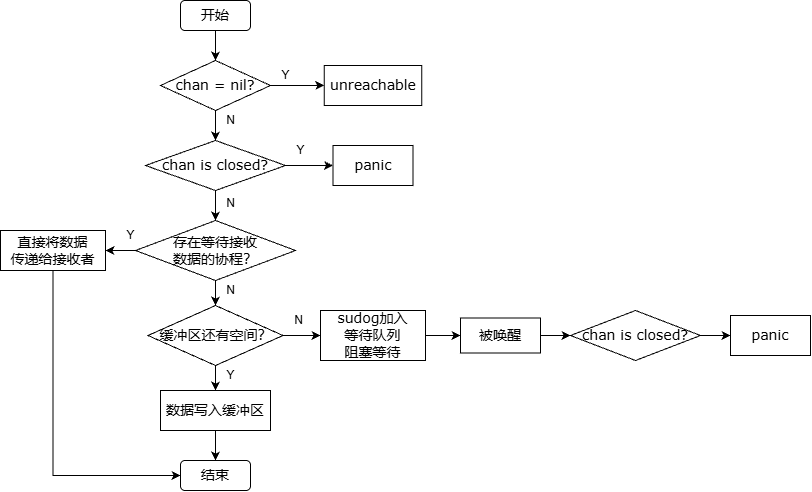

The diagram above was exported from draw.io. Its source (the exported page's mxGraphModel, read from the mxfile embedded in the PNG):
<mxGraphModel dx="1761" dy="563" grid="1" gridSize="10" guides="1" tooltips="1" connect="1" arrows="1" fold="1" page="1" pageScale="1" pageWidth="827" pageHeight="1169" math="0" shadow="0">
  <root>
    <mxCell id="0" />
    <mxCell id="1" parent="0" />
    <mxCell id="2qvVyJYGFqj_SoKuLOyL-1" parent="1" style="rounded=1;whiteSpace=wrap;html=1;fontFamily=Verdana;fontSize=14;" value="&lt;font style=&quot;font-size: 14px;&quot;&gt;开始&lt;/font&gt;" vertex="1">
      <mxGeometry height="30" width="70" x="-270" y="180" as="geometry" />
    </mxCell>
    <mxCell id="2qvVyJYGFqj_SoKuLOyL-2" parent="1" style="rhombus;whiteSpace=wrap;html=1;fontFamily=Verdana;fontSize=14;" value="chan = nil?" vertex="1">
      <mxGeometry height="50" width="110" x="-290" y="240" as="geometry" />
    </mxCell>
    <mxCell id="2qvVyJYGFqj_SoKuLOyL-3" parent="1" style="rounded=0;whiteSpace=wrap;html=1;fontFamily=Verdana;fontSize=14;" value="unreachable" vertex="1">
      <mxGeometry height="40" width="97.5" x="-126.25" y="245" as="geometry" />
    </mxCell>
    <mxCell id="2qvVyJYGFqj_SoKuLOyL-4" parent="1" style="rhombus;whiteSpace=wrap;html=1;fontFamily=Verdana;fontSize=14;" value="chan is closed?" vertex="1">
      <mxGeometry height="50" width="140" x="-305" y="320" as="geometry" />
    </mxCell>
    <mxCell id="2qvVyJYGFqj_SoKuLOyL-5" parent="1" style="rounded=0;whiteSpace=wrap;html=1;fontFamily=Verdana;fontSize=14;" value="panic" vertex="1">
      <mxGeometry height="40" width="80" x="-117.5" y="325" as="geometry" />
    </mxCell>
    <mxCell id="2qvVyJYGFqj_SoKuLOyL-6" parent="1" style="rhombus;whiteSpace=wrap;html=1;fontFamily=Verdana;fontSize=14;" value="存在等待&lt;span style=&quot;background-color: initial; font-size: 14px;&quot;&gt;接收&lt;/span&gt;&lt;div style=&quot;font-size: 14px;&quot;&gt;&lt;span style=&quot;background-color: initial; font-size: 14px;&quot;&gt;数据的协程？&lt;/span&gt;&lt;/div&gt;" vertex="1">
      <mxGeometry height="60" width="160" x="-315" y="400" as="geometry" />
    </mxCell>
    <mxCell id="2qvVyJYGFqj_SoKuLOyL-7" parent="1" style="rounded=0;whiteSpace=wrap;html=1;fontFamily=Verdana;fontSize=14;" value="直接将数据&lt;div style=&quot;font-size: 14px;&quot;&gt;传递给接收者&lt;/div&gt;" vertex="1">
      <mxGeometry height="40" width="105" x="-450" y="410" as="geometry" />
    </mxCell>
    <mxCell id="2qvVyJYGFqj_SoKuLOyL-8" parent="1" style="rhombus;whiteSpace=wrap;html=1;fontFamily=Verdana;fontSize=14;" value="缓冲区还有空间？" vertex="1">
      <mxGeometry height="60" width="135" x="-302.5" y="485" as="geometry" />
    </mxCell>
    <mxCell id="2qvVyJYGFqj_SoKuLOyL-9" parent="1" style="rounded=0;whiteSpace=wrap;html=1;fontFamily=Verdana;fontSize=14;" value="&lt;div style=&quot;font-size: 14px;&quot;&gt;sudog加入&lt;/div&gt;&lt;div style=&quot;font-size: 14px;&quot;&gt;等待队列&lt;/div&gt;阻塞等待" vertex="1">
      <mxGeometry height="50" width="105" x="-130" y="490" as="geometry" />
    </mxCell>
    <mxCell id="2qvVyJYGFqj_SoKuLOyL-10" parent="1" style="rounded=0;whiteSpace=wrap;html=1;fontFamily=Verdana;fontSize=14;" value="&lt;div style=&quot;font-size: 14px;&quot;&gt;被唤醒&lt;/div&gt;" vertex="1">
      <mxGeometry height="35" width="80" x="10" y="497.5" as="geometry" />
    </mxCell>
    <mxCell id="2qvVyJYGFqj_SoKuLOyL-11" parent="1" style="rhombus;whiteSpace=wrap;html=1;fontFamily=Verdana;fontSize=14;" value="chan is closed?" vertex="1">
      <mxGeometry height="50" width="130" x="120" y="490" as="geometry" />
    </mxCell>
    <mxCell id="2qvVyJYGFqj_SoKuLOyL-12" parent="1" style="rounded=0;whiteSpace=wrap;html=1;fontFamily=Verdana;fontSize=14;" value="panic" vertex="1">
      <mxGeometry height="40" width="80" x="280" y="495" as="geometry" />
    </mxCell>
    <mxCell id="2qvVyJYGFqj_SoKuLOyL-13" parent="1" style="rounded=0;whiteSpace=wrap;html=1;fontFamily=Verdana;fontSize=14;" value="数据写入缓冲区" vertex="1">
      <mxGeometry height="40" width="110" x="-290" y="570" as="geometry" />
    </mxCell>
    <mxCell id="2qvVyJYGFqj_SoKuLOyL-14" parent="1" style="rounded=1;whiteSpace=wrap;html=1;fontFamily=Verdana;fontSize=14;" value="&lt;font style=&quot;font-size: 14px;&quot;&gt;结束&lt;/font&gt;" vertex="1">
      <mxGeometry height="30" width="70" x="-270" y="640" as="geometry" />
    </mxCell>
    <mxCell id="2qvVyJYGFqj_SoKuLOyL-15" edge="1" parent="1" source="2qvVyJYGFqj_SoKuLOyL-1" style="endArrow=classic;html=1;rounded=0;exitX=0.5;exitY=1;exitDx=0;exitDy=0;entryX=0.5;entryY=0;entryDx=0;entryDy=0;" target="2qvVyJYGFqj_SoKuLOyL-2" value="">
      <mxGeometry height="50" relative="1" width="50" as="geometry">
        <mxPoint x="30" y="450" as="sourcePoint" />
        <mxPoint x="80" y="400" as="targetPoint" />
      </mxGeometry>
    </mxCell>
    <mxCell id="2qvVyJYGFqj_SoKuLOyL-16" edge="1" parent="1" source="2qvVyJYGFqj_SoKuLOyL-2" style="endArrow=classic;html=1;rounded=0;entryX=0;entryY=0.5;entryDx=0;entryDy=0;exitX=1;exitY=0.5;exitDx=0;exitDy=0;" target="2qvVyJYGFqj_SoKuLOyL-3" value="">
      <mxGeometry height="50" relative="1" width="50" as="geometry">
        <mxPoint x="30" y="450" as="sourcePoint" />
        <mxPoint x="80" y="400" as="targetPoint" />
      </mxGeometry>
    </mxCell>
    <mxCell id="2qvVyJYGFqj_SoKuLOyL-17" parent="1" style="text;html=1;align=center;verticalAlign=middle;resizable=0;points=[];autosize=1;strokeColor=none;fillColor=none;" value="Y" vertex="1">
      <mxGeometry height="30" width="30" x="-180" y="240" as="geometry" />
    </mxCell>
    <mxCell id="2qvVyJYGFqj_SoKuLOyL-18" edge="1" parent="1" source="2qvVyJYGFqj_SoKuLOyL-2" style="endArrow=classic;html=1;rounded=0;exitX=0.5;exitY=1;exitDx=0;exitDy=0;entryX=0.5;entryY=0;entryDx=0;entryDy=0;" target="2qvVyJYGFqj_SoKuLOyL-4" value="">
      <mxGeometry height="50" relative="1" width="50" as="geometry">
        <mxPoint x="30" y="450" as="sourcePoint" />
        <mxPoint x="80" y="400" as="targetPoint" />
      </mxGeometry>
    </mxCell>
    <mxCell id="2qvVyJYGFqj_SoKuLOyL-19" parent="1" style="text;html=1;align=center;verticalAlign=middle;resizable=0;points=[];autosize=1;strokeColor=none;fillColor=none;" value="N" vertex="1">
      <mxGeometry height="30" width="30" x="-235" y="285" as="geometry" />
    </mxCell>
    <mxCell id="2qvVyJYGFqj_SoKuLOyL-20" edge="1" parent="1" source="2qvVyJYGFqj_SoKuLOyL-4" style="endArrow=classic;html=1;rounded=0;exitX=1;exitY=0.5;exitDx=0;exitDy=0;entryX=0;entryY=0.5;entryDx=0;entryDy=0;" target="2qvVyJYGFqj_SoKuLOyL-5" value="">
      <mxGeometry height="50" relative="1" width="50" as="geometry">
        <mxPoint x="30" y="450" as="sourcePoint" />
        <mxPoint x="80" y="400" as="targetPoint" />
      </mxGeometry>
    </mxCell>
    <mxCell id="2qvVyJYGFqj_SoKuLOyL-21" parent="1" style="text;html=1;align=center;verticalAlign=middle;resizable=0;points=[];autosize=1;strokeColor=none;fillColor=none;" value="Y" vertex="1">
      <mxGeometry height="30" width="30" x="-165" y="315" as="geometry" />
    </mxCell>
    <mxCell id="2qvVyJYGFqj_SoKuLOyL-22" edge="1" parent="1" source="2qvVyJYGFqj_SoKuLOyL-4" style="endArrow=classic;html=1;rounded=0;exitX=0.5;exitY=1;exitDx=0;exitDy=0;entryX=0.5;entryY=0;entryDx=0;entryDy=0;" target="2qvVyJYGFqj_SoKuLOyL-6" value="">
      <mxGeometry height="50" relative="1" width="50" as="geometry">
        <mxPoint x="30" y="450" as="sourcePoint" />
        <mxPoint x="80" y="400" as="targetPoint" />
      </mxGeometry>
    </mxCell>
    <mxCell id="2qvVyJYGFqj_SoKuLOyL-23" parent="1" style="text;html=1;align=center;verticalAlign=middle;resizable=0;points=[];autosize=1;strokeColor=none;fillColor=none;" value="N" vertex="1">
      <mxGeometry height="30" width="30" x="-235" y="368" as="geometry" />
    </mxCell>
    <mxCell id="2qvVyJYGFqj_SoKuLOyL-24" edge="1" parent="1" source="2qvVyJYGFqj_SoKuLOyL-6" style="endArrow=classic;html=1;rounded=0;entryX=1;entryY=0.5;entryDx=0;entryDy=0;exitX=0;exitY=0.5;exitDx=0;exitDy=0;" target="2qvVyJYGFqj_SoKuLOyL-7" value="">
      <mxGeometry height="50" relative="1" width="50" as="geometry">
        <mxPoint x="280" y="420" as="sourcePoint" />
        <mxPoint x="80" y="400" as="targetPoint" />
      </mxGeometry>
    </mxCell>
    <mxCell id="2qvVyJYGFqj_SoKuLOyL-25" parent="1" style="text;html=1;align=center;verticalAlign=middle;resizable=0;points=[];autosize=1;strokeColor=none;fillColor=none;" value="Y" vertex="1">
      <mxGeometry height="30" width="30" x="-335" y="400" as="geometry" />
    </mxCell>
    <mxCell id="2qvVyJYGFqj_SoKuLOyL-26" edge="1" parent="1" source="2qvVyJYGFqj_SoKuLOyL-7" style="endArrow=classic;html=1;rounded=0;exitX=0.5;exitY=1;exitDx=0;exitDy=0;entryX=0;entryY=0.5;entryDx=0;entryDy=0;edgeStyle=orthogonalEdgeStyle;" target="2qvVyJYGFqj_SoKuLOyL-14" value="">
      <mxGeometry height="50" relative="1" width="50" as="geometry">
        <mxPoint x="30" y="450" as="sourcePoint" />
        <mxPoint x="80" y="400" as="targetPoint" />
      </mxGeometry>
    </mxCell>
    <mxCell id="2qvVyJYGFqj_SoKuLOyL-27" edge="1" parent="1" source="2qvVyJYGFqj_SoKuLOyL-6" style="endArrow=classic;html=1;rounded=0;exitX=0.5;exitY=1;exitDx=0;exitDy=0;entryX=0.5;entryY=0;entryDx=0;entryDy=0;" target="2qvVyJYGFqj_SoKuLOyL-8" value="">
      <mxGeometry height="50" relative="1" width="50" as="geometry">
        <mxPoint x="30" y="450" as="sourcePoint" />
        <mxPoint x="80" y="400" as="targetPoint" />
      </mxGeometry>
    </mxCell>
    <mxCell id="2qvVyJYGFqj_SoKuLOyL-28" parent="1" style="text;html=1;align=center;verticalAlign=middle;resizable=0;points=[];autosize=1;strokeColor=none;fillColor=none;" value="N" vertex="1">
      <mxGeometry height="30" width="30" x="-235" y="455" as="geometry" />
    </mxCell>
    <mxCell id="2qvVyJYGFqj_SoKuLOyL-29" edge="1" parent="1" source="2qvVyJYGFqj_SoKuLOyL-8" style="endArrow=classic;html=1;rounded=0;exitX=0.5;exitY=1;exitDx=0;exitDy=0;entryX=0.5;entryY=0;entryDx=0;entryDy=0;" target="2qvVyJYGFqj_SoKuLOyL-13" value="">
      <mxGeometry height="50" relative="1" width="50" as="geometry">
        <mxPoint x="30" y="450" as="sourcePoint" />
        <mxPoint x="80" y="400" as="targetPoint" />
      </mxGeometry>
    </mxCell>
    <mxCell id="2qvVyJYGFqj_SoKuLOyL-30" parent="1" style="text;html=1;align=center;verticalAlign=middle;resizable=0;points=[];autosize=1;strokeColor=none;fillColor=none;" value="Y" vertex="1">
      <mxGeometry height="30" width="30" x="-235" y="540" as="geometry" />
    </mxCell>
    <mxCell id="2qvVyJYGFqj_SoKuLOyL-31" edge="1" parent="1" source="2qvVyJYGFqj_SoKuLOyL-13" style="endArrow=classic;html=1;rounded=0;exitX=0.5;exitY=1;exitDx=0;exitDy=0;entryX=0.5;entryY=0;entryDx=0;entryDy=0;" target="2qvVyJYGFqj_SoKuLOyL-14" value="">
      <mxGeometry height="50" relative="1" width="50" as="geometry">
        <mxPoint x="30" y="450" as="sourcePoint" />
        <mxPoint x="80" y="400" as="targetPoint" />
      </mxGeometry>
    </mxCell>
    <mxCell id="2qvVyJYGFqj_SoKuLOyL-32" edge="1" parent="1" source="2qvVyJYGFqj_SoKuLOyL-8" style="endArrow=classic;html=1;rounded=0;exitX=1;exitY=0.5;exitDx=0;exitDy=0;" target="2qvVyJYGFqj_SoKuLOyL-9" value="">
      <mxGeometry height="50" relative="1" width="50" as="geometry">
        <mxPoint x="30" y="450" as="sourcePoint" />
        <mxPoint x="80" y="400" as="targetPoint" />
      </mxGeometry>
    </mxCell>
    <mxCell id="2qvVyJYGFqj_SoKuLOyL-33" parent="1" style="text;html=1;align=center;verticalAlign=middle;resizable=0;points=[];autosize=1;strokeColor=none;fillColor=none;" value="N" vertex="1">
      <mxGeometry height="30" width="30" x="-167.5" y="485" as="geometry" />
    </mxCell>
    <mxCell id="2qvVyJYGFqj_SoKuLOyL-34" edge="1" parent="1" source="2qvVyJYGFqj_SoKuLOyL-9" style="endArrow=classic;html=1;rounded=0;exitX=1;exitY=0.5;exitDx=0;exitDy=0;entryX=0;entryY=0.5;entryDx=0;entryDy=0;" target="2qvVyJYGFqj_SoKuLOyL-10" value="">
      <mxGeometry height="50" relative="1" width="50" as="geometry">
        <mxPoint x="30" y="450" as="sourcePoint" />
        <mxPoint x="80" y="400" as="targetPoint" />
      </mxGeometry>
    </mxCell>
    <mxCell id="2qvVyJYGFqj_SoKuLOyL-35" edge="1" parent="1" source="2qvVyJYGFqj_SoKuLOyL-10" style="endArrow=classic;html=1;rounded=0;exitX=1;exitY=0.5;exitDx=0;exitDy=0;entryX=0;entryY=0.5;entryDx=0;entryDy=0;" target="2qvVyJYGFqj_SoKuLOyL-11" value="">
      <mxGeometry height="50" relative="1" width="50" as="geometry">
        <mxPoint x="30" y="450" as="sourcePoint" />
        <mxPoint x="80" y="400" as="targetPoint" />
      </mxGeometry>
    </mxCell>
    <mxCell id="2qvVyJYGFqj_SoKuLOyL-36" edge="1" parent="1" source="2qvVyJYGFqj_SoKuLOyL-11" style="endArrow=classic;html=1;rounded=0;exitX=1;exitY=0.5;exitDx=0;exitDy=0;entryX=0;entryY=0.5;entryDx=0;entryDy=0;" target="2qvVyJYGFqj_SoKuLOyL-12" value="">
      <mxGeometry height="50" relative="1" width="50" as="geometry">
        <mxPoint x="30" y="450" as="sourcePoint" />
        <mxPoint x="80" y="400" as="targetPoint" />
      </mxGeometry>
    </mxCell>
  </root>
</mxGraphModel>